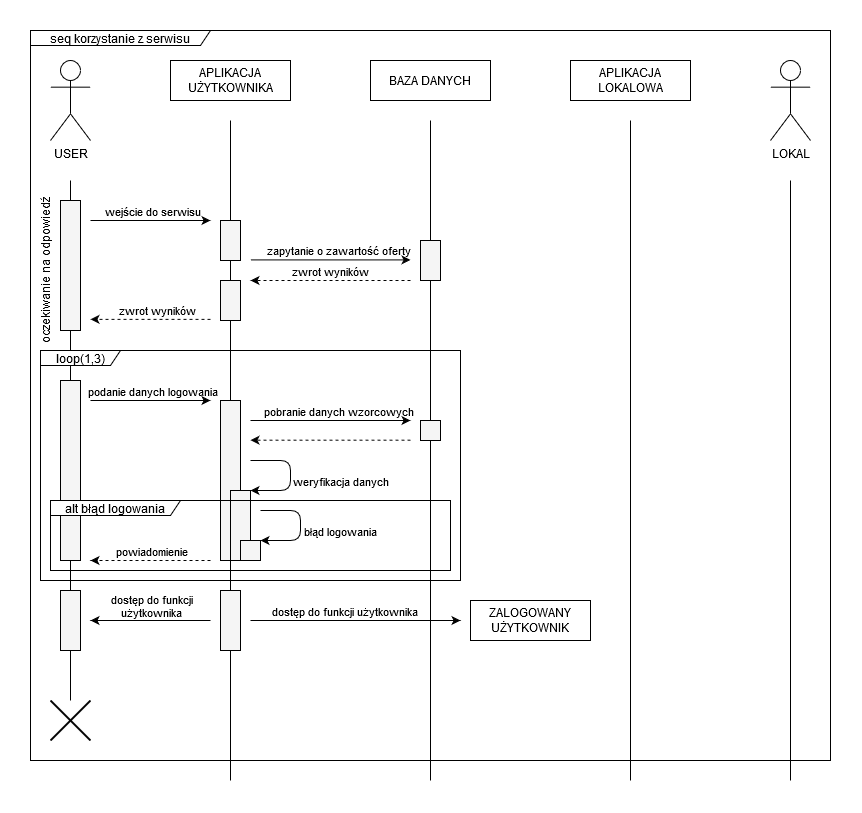

The diagram above was exported from draw.io. Its source (the exported page's mxGraphModel, read from the mxfile embedded in the PNG):
<mxGraphModel dx="1447" dy="762" grid="1" gridSize="10" guides="1" tooltips="1" connect="1" arrows="1" fold="1" page="1" pageScale="1" pageWidth="827" pageHeight="1169" math="0" shadow="0">
  <root>
    <mxCell id="0" />
    <mxCell id="1" parent="0" />
    <mxCell id="wx0qAhJQBhj5MDblb7ny-42" value="seq korzystanie z serwisu" style="shape=umlFrame;whiteSpace=wrap;html=1;strokeColor=#000000;strokeWidth=1;width=180;height=15;allowArrows=0;connectable=0;fillColor=none;movable=1;resizable=1;rotatable=1;deletable=1;editable=1;" parent="1" vertex="1">
      <mxGeometry x="20" y="10" width="800" height="730" as="geometry" />
    </mxCell>
    <mxCell id="wx0qAhJQBhj5MDblb7ny-1" value="USER" style="shape=umlActor;verticalLabelPosition=bottom;labelBackgroundColor=#ffffff;verticalAlign=top;html=1;outlineConnect=0;" parent="1" vertex="1">
      <mxGeometry x="40" y="40" width="40" height="80" as="geometry" />
    </mxCell>
    <mxCell id="wx0qAhJQBhj5MDblb7ny-10" value="APLIKACJA UŻYTKOWNIKA" style="rounded=0;whiteSpace=wrap;html=1;" parent="1" vertex="1">
      <mxGeometry x="160" y="40" width="120" height="40" as="geometry" />
    </mxCell>
    <mxCell id="wx0qAhJQBhj5MDblb7ny-11" value="BAZA DANYCH" style="rounded=0;whiteSpace=wrap;html=1;" parent="1" vertex="1">
      <mxGeometry x="360" y="40" width="120" height="40" as="geometry" />
    </mxCell>
    <mxCell id="wx0qAhJQBhj5MDblb7ny-12" value="LOKAL" style="shape=umlActor;verticalLabelPosition=bottom;labelBackgroundColor=#ffffff;verticalAlign=top;html=1;outlineConnect=0;" parent="1" vertex="1">
      <mxGeometry x="760" y="40" width="40" height="80" as="geometry" />
    </mxCell>
    <mxCell id="wx0qAhJQBhj5MDblb7ny-15" value="" style="endArrow=none;html=1;" parent="1" edge="1">
      <mxGeometry width="50" height="50" relative="1" as="geometry">
        <mxPoint x="60" y="680" as="sourcePoint" />
        <mxPoint x="60" y="160" as="targetPoint" />
      </mxGeometry>
    </mxCell>
    <mxCell id="wx0qAhJQBhj5MDblb7ny-16" value="" style="endArrow=none;html=1;" parent="1" source="wx0qAhJQBhj5MDblb7ny-20" edge="1">
      <mxGeometry width="50" height="50" relative="1" as="geometry">
        <mxPoint x="219.65999999999997" y="1090" as="sourcePoint" />
        <mxPoint x="220" y="100" as="targetPoint" />
      </mxGeometry>
    </mxCell>
    <mxCell id="wx0qAhJQBhj5MDblb7ny-17" value="" style="endArrow=none;html=1;" parent="1" edge="1">
      <mxGeometry width="50" height="50" relative="1" as="geometry">
        <mxPoint x="780" y="760" as="sourcePoint" />
        <mxPoint x="780" y="160" as="targetPoint" />
      </mxGeometry>
    </mxCell>
    <mxCell id="wx0qAhJQBhj5MDblb7ny-18" value="" style="endArrow=none;html=1;" parent="1" source="wx0qAhJQBhj5MDblb7ny-26" edge="1">
      <mxGeometry width="50" height="50" relative="1" as="geometry">
        <mxPoint x="420" y="890" as="sourcePoint" />
        <mxPoint x="420" y="100" as="targetPoint" />
      </mxGeometry>
    </mxCell>
    <mxCell id="wx0qAhJQBhj5MDblb7ny-19" value="" style="rounded=0;whiteSpace=wrap;html=1;fillColor=#f5f5f5;strokeColor=#000000;fontColor=#333333;" parent="1" vertex="1">
      <mxGeometry x="50" y="180" width="20" height="130" as="geometry" />
    </mxCell>
    <mxCell id="wx0qAhJQBhj5MDblb7ny-21" value="" style="endArrow=classic;html=1;" parent="1" edge="1">
      <mxGeometry width="50" height="50" relative="1" as="geometry">
        <mxPoint x="80" y="200" as="sourcePoint" />
        <mxPoint x="200" y="200" as="targetPoint" />
      </mxGeometry>
    </mxCell>
    <mxCell id="wx0qAhJQBhj5MDblb7ny-22" value="wejście do serwisu" style="edgeLabel;html=1;align=center;verticalAlign=middle;resizable=0;points=[];" parent="wx0qAhJQBhj5MDblb7ny-21" vertex="1" connectable="0">
      <mxGeometry x="0.327" relative="1" as="geometry">
        <mxPoint x="-19.31" y="-10" as="offset" />
      </mxGeometry>
    </mxCell>
    <mxCell id="wx0qAhJQBhj5MDblb7ny-23" value="" style="endArrow=classic;html=1;" parent="1" edge="1">
      <mxGeometry width="50" height="50" relative="1" as="geometry">
        <mxPoint x="240" y="239.41000000000003" as="sourcePoint" />
        <mxPoint x="400" y="239.41000000000003" as="targetPoint" />
      </mxGeometry>
    </mxCell>
    <mxCell id="wx0qAhJQBhj5MDblb7ny-24" value="zapytanie o zawartość oferty" style="edgeLabel;html=1;align=center;verticalAlign=middle;resizable=0;points=[];labelBackgroundColor=none;" parent="wx0qAhJQBhj5MDblb7ny-23" vertex="1" connectable="0">
      <mxGeometry x="0.327" relative="1" as="geometry">
        <mxPoint x="-19.31" y="-10" as="offset" />
      </mxGeometry>
    </mxCell>
    <mxCell id="wx0qAhJQBhj5MDblb7ny-27" value="" style="rounded=0;whiteSpace=wrap;html=1;fillColor=#f5f5f5;strokeColor=#000000;fontColor=#333333;" parent="1" vertex="1">
      <mxGeometry x="210" y="260" width="20" height="40" as="geometry" />
    </mxCell>
    <mxCell id="wx0qAhJQBhj5MDblb7ny-28" value="" style="endArrow=none;html=1;" parent="1" source="1IGXJoQg7wo-HgTtEfi7-25" target="wx0qAhJQBhj5MDblb7ny-27" edge="1">
      <mxGeometry width="50" height="50" relative="1" as="geometry">
        <mxPoint x="220" y="890" as="sourcePoint" />
        <mxPoint x="220" y="410" as="targetPoint" />
      </mxGeometry>
    </mxCell>
    <mxCell id="wx0qAhJQBhj5MDblb7ny-29" value="" style="endArrow=classic;html=1;dashed=1;" parent="1" edge="1">
      <mxGeometry width="50" height="50" relative="1" as="geometry">
        <mxPoint x="400" y="260" as="sourcePoint" />
        <mxPoint x="240" y="260" as="targetPoint" />
      </mxGeometry>
    </mxCell>
    <mxCell id="wx0qAhJQBhj5MDblb7ny-30" value="zwrot wyników" style="edgeLabel;html=1;align=center;verticalAlign=middle;resizable=0;points=[];" parent="wx0qAhJQBhj5MDblb7ny-29" vertex="1" connectable="0">
      <mxGeometry x="0.327" relative="1" as="geometry">
        <mxPoint x="26.210000000000004" y="-10" as="offset" />
      </mxGeometry>
    </mxCell>
    <mxCell id="wx0qAhJQBhj5MDblb7ny-31" value="" style="endArrow=classic;html=1;dashed=1;" parent="1" edge="1">
      <mxGeometry width="50" height="50" relative="1" as="geometry">
        <mxPoint x="200" y="298.82" as="sourcePoint" />
        <mxPoint x="80" y="298.82" as="targetPoint" />
      </mxGeometry>
    </mxCell>
    <mxCell id="wx0qAhJQBhj5MDblb7ny-32" value="zwrot wyników" style="edgeLabel;html=1;align=center;verticalAlign=middle;resizable=0;points=[];" parent="wx0qAhJQBhj5MDblb7ny-31" vertex="1" connectable="0">
      <mxGeometry x="0.327" relative="1" as="geometry">
        <mxPoint x="26.210000000000004" y="-10" as="offset" />
      </mxGeometry>
    </mxCell>
    <mxCell id="wx0qAhJQBhj5MDblb7ny-33" value="oczekiwanie na odpowiedź" style="text;html=1;strokeColor=none;fillColor=none;align=center;verticalAlign=middle;whiteSpace=wrap;rounded=0;rotation=-90;" parent="1" vertex="1">
      <mxGeometry x="-40" y="240" width="150" height="20" as="geometry" />
    </mxCell>
    <mxCell id="wx0qAhJQBhj5MDblb7ny-35" value="APLIKACJA LOKALOWA" style="rounded=0;whiteSpace=wrap;html=1;" parent="1" vertex="1">
      <mxGeometry x="560" y="40" width="120" height="40" as="geometry" />
    </mxCell>
    <mxCell id="wx0qAhJQBhj5MDblb7ny-36" value="" style="endArrow=none;html=1;" parent="1" edge="1">
      <mxGeometry width="50" height="50" relative="1" as="geometry">
        <mxPoint x="620" y="760" as="sourcePoint" />
        <mxPoint x="620" y="100" as="targetPoint" />
      </mxGeometry>
    </mxCell>
    <mxCell id="wx0qAhJQBhj5MDblb7ny-41" value="" style="shape=umlDestroy;whiteSpace=wrap;html=1;strokeWidth=2;" parent="1" vertex="1">
      <mxGeometry x="40" y="680" width="40" height="40" as="geometry" />
    </mxCell>
    <mxCell id="wx0qAhJQBhj5MDblb7ny-20" value="" style="rounded=0;whiteSpace=wrap;html=1;fillColor=#f5f5f5;strokeColor=#000000;fontColor=#333333;" parent="1" vertex="1">
      <mxGeometry x="210" y="200" width="20" height="40" as="geometry" />
    </mxCell>
    <mxCell id="1IGXJoQg7wo-HgTtEfi7-2" value="" style="endArrow=none;html=1;" parent="1" source="wx0qAhJQBhj5MDblb7ny-27" target="wx0qAhJQBhj5MDblb7ny-20" edge="1">
      <mxGeometry width="50" height="50" relative="1" as="geometry">
        <mxPoint x="220" y="590" as="sourcePoint" />
        <mxPoint x="220" y="100" as="targetPoint" />
      </mxGeometry>
    </mxCell>
    <mxCell id="wx0qAhJQBhj5MDblb7ny-26" value="" style="rounded=0;whiteSpace=wrap;html=1;fillColor=#f5f5f5;strokeColor=#000000;fontColor=#333333;" parent="1" vertex="1">
      <mxGeometry x="410" y="220" width="20" height="40" as="geometry" />
    </mxCell>
    <mxCell id="1IGXJoQg7wo-HgTtEfi7-4" value="" style="endArrow=none;html=1;" parent="1" source="1IGXJoQg7wo-HgTtEfi7-11" target="wx0qAhJQBhj5MDblb7ny-26" edge="1">
      <mxGeometry width="50" height="50" relative="1" as="geometry">
        <mxPoint x="420" y="890" as="sourcePoint" />
        <mxPoint x="420" y="100" as="targetPoint" />
      </mxGeometry>
    </mxCell>
    <mxCell id="1IGXJoQg7wo-HgTtEfi7-5" value="" style="rounded=0;whiteSpace=wrap;html=1;fillColor=#f5f5f5;strokeColor=#000000;fontColor=#333333;" parent="1" vertex="1">
      <mxGeometry x="50" y="360" width="20" height="180" as="geometry" />
    </mxCell>
    <mxCell id="1IGXJoQg7wo-HgTtEfi7-6" value="" style="endArrow=classic;html=1;" parent="1" edge="1">
      <mxGeometry width="50" height="50" relative="1" as="geometry">
        <mxPoint x="80" y="380" as="sourcePoint" />
        <mxPoint x="200" y="380" as="targetPoint" />
      </mxGeometry>
    </mxCell>
    <mxCell id="1IGXJoQg7wo-HgTtEfi7-7" value="podanie danych logowania" style="edgeLabel;html=1;align=center;verticalAlign=middle;resizable=0;points=[];labelBackgroundColor=none;" parent="1IGXJoQg7wo-HgTtEfi7-6" vertex="1" connectable="0">
      <mxGeometry x="0.327" relative="1" as="geometry">
        <mxPoint x="-19.31" y="-10" as="offset" />
      </mxGeometry>
    </mxCell>
    <mxCell id="1IGXJoQg7wo-HgTtEfi7-8" value="" style="rounded=0;whiteSpace=wrap;html=1;fillColor=#f5f5f5;strokeColor=#000000;fontColor=#333333;" parent="1" vertex="1">
      <mxGeometry x="210" y="380" width="20" height="160" as="geometry" />
    </mxCell>
    <mxCell id="1IGXJoQg7wo-HgTtEfi7-9" value="" style="endArrow=classic;html=1;" parent="1" edge="1">
      <mxGeometry width="50" height="50" relative="1" as="geometry">
        <mxPoint x="240" y="400.0000000000001" as="sourcePoint" />
        <mxPoint x="400" y="400.0000000000001" as="targetPoint" />
      </mxGeometry>
    </mxCell>
    <mxCell id="1IGXJoQg7wo-HgTtEfi7-10" value="pobranie danych wzorcowych" style="edgeLabel;html=1;align=center;verticalAlign=middle;resizable=0;points=[];labelBackgroundColor=none;" parent="1IGXJoQg7wo-HgTtEfi7-9" vertex="1" connectable="0">
      <mxGeometry x="0.327" relative="1" as="geometry">
        <mxPoint x="-19.31" y="-10" as="offset" />
      </mxGeometry>
    </mxCell>
    <mxCell id="1IGXJoQg7wo-HgTtEfi7-11" value="" style="rounded=0;whiteSpace=wrap;html=1;fillColor=#f5f5f5;strokeColor=#000000;fontColor=#333333;" parent="1" vertex="1">
      <mxGeometry x="410" y="400" width="20" height="20" as="geometry" />
    </mxCell>
    <mxCell id="1IGXJoQg7wo-HgTtEfi7-12" value="" style="endArrow=none;html=1;" parent="1" target="1IGXJoQg7wo-HgTtEfi7-11" edge="1">
      <mxGeometry width="50" height="50" relative="1" as="geometry">
        <mxPoint x="420" y="760" as="sourcePoint" />
        <mxPoint x="420" y="260" as="targetPoint" />
      </mxGeometry>
    </mxCell>
    <mxCell id="1IGXJoQg7wo-HgTtEfi7-13" value="" style="endArrow=classic;html=1;dashed=1;" parent="1" edge="1">
      <mxGeometry width="50" height="50" relative="1" as="geometry">
        <mxPoint x="400" y="419.65999999999997" as="sourcePoint" />
        <mxPoint x="240" y="419.65999999999997" as="targetPoint" />
      </mxGeometry>
    </mxCell>
    <mxCell id="1IGXJoQg7wo-HgTtEfi7-15" value="" style="rounded=0;whiteSpace=wrap;html=1;fillColor=#f5f5f5;strokeColor=#000000;fontColor=#333333;" parent="1" vertex="1">
      <mxGeometry x="220" y="470" width="20" height="70" as="geometry" />
    </mxCell>
    <mxCell id="1IGXJoQg7wo-HgTtEfi7-16" value="" style="endArrow=classic;html=1;" parent="1" edge="1">
      <mxGeometry width="50" height="50" relative="1" as="geometry">
        <mxPoint x="240" y="440" as="sourcePoint" />
        <mxPoint x="240" y="470" as="targetPoint" />
        <Array as="points">
          <mxPoint x="280" y="440" />
          <mxPoint x="280" y="470" />
        </Array>
      </mxGeometry>
    </mxCell>
    <mxCell id="1IGXJoQg7wo-HgTtEfi7-17" value="weryfikacja danych" style="edgeLabel;html=1;align=center;verticalAlign=middle;resizable=0;points=[];labelBackgroundColor=none;" parent="1IGXJoQg7wo-HgTtEfi7-16" vertex="1" connectable="0">
      <mxGeometry x="-0.5304" relative="1" as="geometry">
        <mxPoint x="64.47999999999999" y="20" as="offset" />
      </mxGeometry>
    </mxCell>
    <mxCell id="1IGXJoQg7wo-HgTtEfi7-19" value="" style="endArrow=classic;html=1;" parent="1" edge="1">
      <mxGeometry width="50" height="50" relative="1" as="geometry">
        <mxPoint x="250" y="490" as="sourcePoint" />
        <mxPoint x="250" y="520" as="targetPoint" />
        <Array as="points">
          <mxPoint x="290" y="490" />
          <mxPoint x="290" y="520" />
        </Array>
      </mxGeometry>
    </mxCell>
    <mxCell id="1IGXJoQg7wo-HgTtEfi7-20" value="błąd logowania" style="edgeLabel;html=1;align=center;verticalAlign=middle;resizable=0;points=[];labelBackgroundColor=none;" parent="1IGXJoQg7wo-HgTtEfi7-19" vertex="1" connectable="0">
      <mxGeometry x="-0.5304" relative="1" as="geometry">
        <mxPoint x="54.47999999999999" y="20" as="offset" />
      </mxGeometry>
    </mxCell>
    <mxCell id="1IGXJoQg7wo-HgTtEfi7-21" value="" style="rounded=0;whiteSpace=wrap;html=1;fillColor=#f5f5f5;strokeColor=#000000;fontColor=#333333;" parent="1" vertex="1">
      <mxGeometry x="230" y="520" width="20" height="20" as="geometry" />
    </mxCell>
    <mxCell id="1IGXJoQg7wo-HgTtEfi7-23" value="" style="endArrow=classic;html=1;dashed=1;" parent="1" edge="1">
      <mxGeometry width="50" height="50" relative="1" as="geometry">
        <mxPoint x="200" y="539.9999999999999" as="sourcePoint" />
        <mxPoint x="80" y="540" as="targetPoint" />
      </mxGeometry>
    </mxCell>
    <mxCell id="1IGXJoQg7wo-HgTtEfi7-24" value="powiadomienie" style="edgeLabel;html=1;align=center;verticalAlign=middle;resizable=0;points=[];" parent="1IGXJoQg7wo-HgTtEfi7-23" vertex="1" connectable="0">
      <mxGeometry x="-0.4534" y="-1" relative="1" as="geometry">
        <mxPoint x="-26.9" y="-9" as="offset" />
      </mxGeometry>
    </mxCell>
    <mxCell id="1IGXJoQg7wo-HgTtEfi7-1" value="loop(1,3)" style="shape=umlFrame;whiteSpace=wrap;html=1;connectable=0;allowArrows=0;width=80;height=15;" parent="1" vertex="1">
      <mxGeometry x="30" y="330" width="420" height="230" as="geometry" />
    </mxCell>
    <mxCell id="1IGXJoQg7wo-HgTtEfi7-18" value="alt błąd logowania" style="shape=umlFrame;whiteSpace=wrap;html=1;connectable=0;allowArrows=0;width=130;height=15;" parent="1" vertex="1">
      <mxGeometry x="40" y="480" width="400" height="70" as="geometry" />
    </mxCell>
    <mxCell id="1IGXJoQg7wo-HgTtEfi7-25" value="" style="rounded=0;whiteSpace=wrap;html=1;fillColor=#f5f5f5;strokeColor=#000000;fontColor=#333333;" parent="1" vertex="1">
      <mxGeometry x="210" y="570" width="20" height="60" as="geometry" />
    </mxCell>
    <mxCell id="1IGXJoQg7wo-HgTtEfi7-26" value="" style="endArrow=none;html=1;" parent="1" target="1IGXJoQg7wo-HgTtEfi7-25" edge="1">
      <mxGeometry width="50" height="50" relative="1" as="geometry">
        <mxPoint x="220" y="760" as="sourcePoint" />
        <mxPoint x="220" y="300" as="targetPoint" />
      </mxGeometry>
    </mxCell>
    <mxCell id="1IGXJoQg7wo-HgTtEfi7-27" value="" style="rounded=0;whiteSpace=wrap;html=1;fillColor=#f5f5f5;strokeColor=#000000;fontColor=#333333;" parent="1" vertex="1">
      <mxGeometry x="50" y="570" width="20" height="60" as="geometry" />
    </mxCell>
    <mxCell id="1IGXJoQg7wo-HgTtEfi7-29" value="ZALOGOWANY UŻYTKOWNIK" style="rounded=0;whiteSpace=wrap;html=1;" parent="1" vertex="1">
      <mxGeometry x="460" y="580" width="120" height="40" as="geometry" />
    </mxCell>
    <mxCell id="1IGXJoQg7wo-HgTtEfi7-32" value="" style="endArrow=classic;html=1;" parent="1" edge="1">
      <mxGeometry width="50" height="50" relative="1" as="geometry">
        <mxPoint x="240" y="600.0000000000001" as="sourcePoint" />
        <mxPoint x="450" y="600.0000000000001" as="targetPoint" />
      </mxGeometry>
    </mxCell>
    <mxCell id="1IGXJoQg7wo-HgTtEfi7-33" value="dostęp do funkcji użytkownika" style="edgeLabel;html=1;align=center;verticalAlign=middle;resizable=0;points=[];" parent="1IGXJoQg7wo-HgTtEfi7-32" vertex="1" connectable="0">
      <mxGeometry x="-0.1143" y="3" relative="1" as="geometry">
        <mxPoint y="-7" as="offset" />
      </mxGeometry>
    </mxCell>
    <mxCell id="1IGXJoQg7wo-HgTtEfi7-34" value="" style="endArrow=classic;html=1;" parent="1" edge="1">
      <mxGeometry width="50" height="50" relative="1" as="geometry">
        <mxPoint x="200" y="600" as="sourcePoint" />
        <mxPoint x="80" y="600" as="targetPoint" />
      </mxGeometry>
    </mxCell>
    <mxCell id="1IGXJoQg7wo-HgTtEfi7-35" value="&lt;div&gt;dostęp do funkcji&lt;/div&gt;&lt;div&gt;użytkownika&lt;/div&gt;" style="edgeLabel;html=1;align=center;verticalAlign=middle;resizable=0;points=[];" parent="1IGXJoQg7wo-HgTtEfi7-34" vertex="1" connectable="0">
      <mxGeometry x="-0.5857" y="1" relative="1" as="geometry">
        <mxPoint x="-34.86" y="-16" as="offset" />
      </mxGeometry>
    </mxCell>
  </root>
</mxGraphModel>